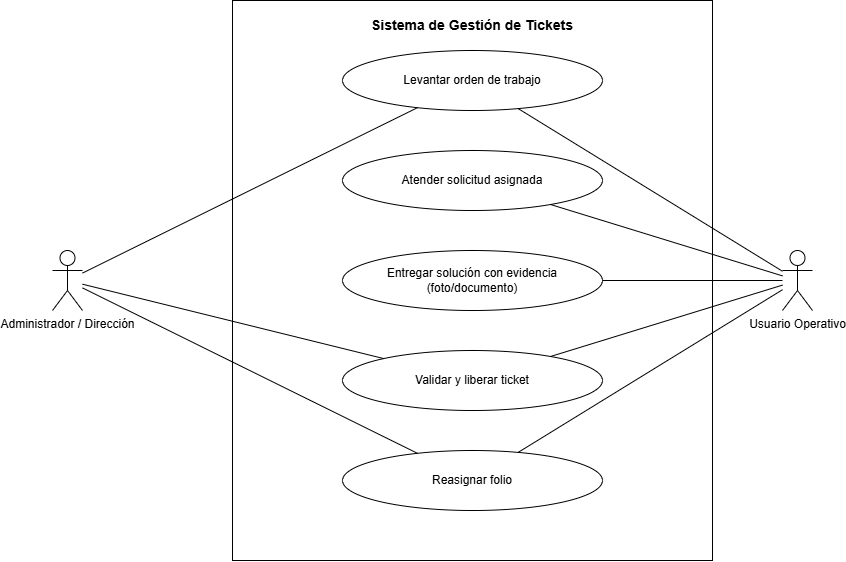

The diagram above was exported from draw.io. Its source (the exported page's mxGraphModel, read from the mxfile embedded in the PNG):
<mxGraphModel dx="2213" dy="765" grid="1" gridSize="10" guides="1" tooltips="1" connect="1" arrows="1" fold="1" page="1" pageScale="1" pageWidth="900" pageHeight="650" math="0" shadow="0">
  <root>
    <mxCell id="0" />
    <mxCell id="1" parent="0" />
    <mxCell id="boundary" parent="1" style="rounded=0;whiteSpace=wrap;html=1;verticalAlign=top;fontStyle=1;fontSize=14;spacingTop=10;" value="Sistema de Gestión de Tickets" vertex="1">
      <mxGeometry height="560" width="480" x="220" y="40" as="geometry" />
    </mxCell>
    <mxCell id="actorAdmin" parent="1" style="shape=umlActor;verticalLabelPosition=bottom;verticalAlign=top;html=1;outlineConnect=0;" value="Administrador / Dirección" vertex="1">
      <mxGeometry height="60" width="30" x="40" y="290" as="geometry" />
    </mxCell>
    <mxCell id="actorOperativo" parent="1" style="shape=umlActor;verticalLabelPosition=bottom;verticalAlign=top;html=1;outlineConnect=0;" value="Usuario Operativo" vertex="1">
      <mxGeometry height="60" width="30" x="770" y="290" as="geometry" />
    </mxCell>
    <mxCell id="uc1" parent="1" style="ellipse;whiteSpace=wrap;html=1;" value="Levantar orden de trabajo" vertex="1">
      <mxGeometry height="60" width="260" x="330" y="90" as="geometry" />
    </mxCell>
    <mxCell id="uc2" parent="1" style="ellipse;whiteSpace=wrap;html=1;" value="Atender solicitud asignada" vertex="1">
      <mxGeometry height="60" width="260" x="330" y="190" as="geometry" />
    </mxCell>
    <mxCell id="uc3" parent="1" style="ellipse;whiteSpace=wrap;html=1;" value="Entregar solución con evidencia&#10;(foto/documento)" vertex="1">
      <mxGeometry height="60" width="260" x="330" y="290" as="geometry" />
    </mxCell>
    <mxCell id="uc4" parent="1" style="ellipse;whiteSpace=wrap;html=1;" value="Validar y liberar ticket" vertex="1">
      <mxGeometry height="60" width="260" x="330" y="390" as="geometry" />
    </mxCell>
    <mxCell id="uc5" parent="1" style="ellipse;whiteSpace=wrap;html=1;" value="Reasignar folio" vertex="1">
      <mxGeometry height="60" width="260" x="330" y="490" as="geometry" />
    </mxCell>
    <mxCell id="e1" edge="1" parent="1" source="actorAdmin" style="endArrow=none;html=1;" target="uc1">
      <mxGeometry relative="1" as="geometry" />
    </mxCell>
    <mxCell id="e2" edge="1" parent="1" source="actorOperativo" style="endArrow=none;html=1;" target="uc1">
      <mxGeometry relative="1" as="geometry" />
    </mxCell>
    <mxCell id="e3" edge="1" parent="1" source="actorOperativo" style="endArrow=none;html=1;" target="uc2">
      <mxGeometry relative="1" as="geometry" />
    </mxCell>
    <mxCell id="e4" edge="1" parent="1" source="actorOperativo" style="endArrow=none;html=1;" target="uc3">
      <mxGeometry relative="1" as="geometry" />
    </mxCell>
    <mxCell id="e5" edge="1" parent="1" source="actorAdmin" style="endArrow=none;html=1;" target="uc4">
      <mxGeometry relative="1" as="geometry" />
    </mxCell>
    <mxCell id="e6" edge="1" parent="1" source="actorOperativo" style="endArrow=none;html=1;" target="uc4">
      <mxGeometry relative="1" as="geometry" />
    </mxCell>
    <mxCell id="e7" edge="1" parent="1" source="actorAdmin" style="endArrow=none;html=1;" target="uc5">
      <mxGeometry relative="1" as="geometry" />
    </mxCell>
    <mxCell id="e8" edge="1" parent="1" source="actorOperativo" style="endArrow=none;html=1;" target="uc5">
      <mxGeometry relative="1" as="geometry" />
    </mxCell>
  </root>
</mxGraphModel>